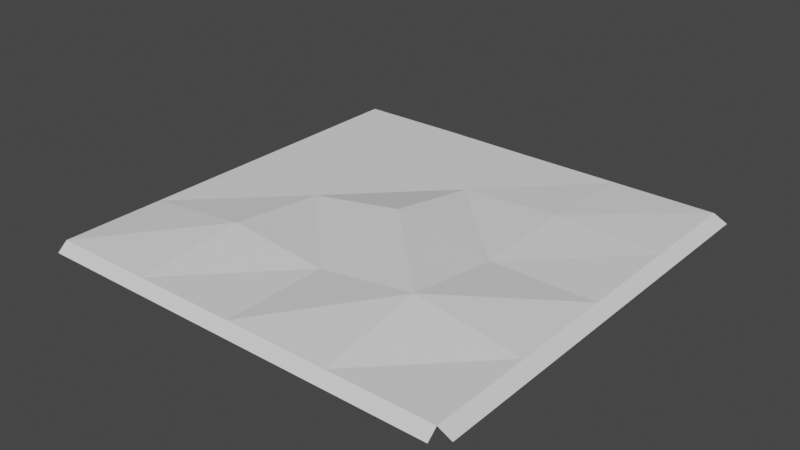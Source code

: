 # Source: valleynoise.blend  (saved by Blender 2.92.15; exported with 4.5.12 LTS)
import bpy
from mathutils import Matrix  # noqa: F401  (used for matrix-valued properties, if any)

bpy.ops.wm.read_factory_settings(use_empty=True)
scene = bpy.context.scene
scene.name = 'Scene'

# ---- collections
col_collection = bpy.data.collections.new('Collection'); scene.collection.children.link(col_collection)

# ---- world
world_world = bpy.data.worlds.new('World'); scene.world = world_world
world_world.use_nodes = True; world_world.node_tree.nodes.clear()
_N = world_world.node_tree.nodes; _L = world_world.node_tree.links
n0 = _N.new('ShaderNodeOutputWorld'); n0.name = 'World Output'; n0.location = (300, 300)
n1 = _N.new('ShaderNodeBackground'); n1.name = 'Background'; n1.location = (10, 300)
n1.inputs[0].default_value = (0.05088, 0.05088, 0.05088, 1.0)
_L.new(n1.outputs[0], n0.inputs[0])
n0.is_active_output = True
world_world.color = (0.05088, 0.05088, 0.05088)
world_world.use_sun_shadow = False
world_world.sun_shadow_jitter_overblur = 0.0

# ---- meshes
me_plane = bpy.data.meshes.new('Plane')
me_plane.from_pydata([(-1.021, -1.021, 1.294e-10), (1.021, -1.021, 1.294e-10), (-1.021, 1.021, 1.294e-10), (1.021, 1.021, 1.294e-10), (-1.021, -0.0002968, 1.294e-10), (0.0001484, -1.021, 1.294e-10), (1.021, -0.0002968, 1.294e-10), (0.0001484, 1.021, 1.294e-10), (0.0, 0.0, 2.544), (-1.021, -0.5109, 1.294e-10), (0.5107, -1.021, 1.294e-10), (1.021, 0.5103, 1.294e-10), (-0.5128, 1.026, 0.0), (-1.021, 0.5103, 1.294e-10), (-0.5105, -1.021, 1.294e-10), (1.021, -0.5109, 1.294e-10), (0.5107, 1.021, 1.294e-10), (0.0, 0.5, 0.0), (0.0, -0.5, 0.0), (-0.5, 0.0, 0.0), (0.5, 0.0, 0.0), (0.5, -0.5, 2.136), (-0.5, -0.5, 1.546), (-0.5, 0.5, 0.0), (0.5, 0.5, 0.7032), (-1.021, 1.06, -1.097), (1.021, 1.06, -1.097), (0.0001484, 1.06, -1.097), (-0.5128, 1.065, -1.097), (0.5107, 1.06, -1.097), (-1.06, -1.021, -1.827), (-1.06, 1.021, -1.827), (-1.06, -0.0002968, -1.827), (-1.06, -0.5109, -1.827), (-1.06, 0.5103, -1.827), (-1.021, -1.07, -1.297), (1.021, -1.07, -1.297), (0.0001484, -1.07, -1.297), (0.5107, -1.07, -1.297), (-0.5105, -1.07, -1.297), (1.088, -1.021, -1.0), (1.088, 1.021, -1.0), (1.088, -0.0002968, -1.0), (1.088, 0.5103, -1.0), (1.088, -0.5109, -1.0)], [], [(24, 11, 3, 16), (23, 17, 7, 12), (22, 18, 8, 19), (21, 15, 6, 20), (18, 21, 20, 8), (5, 10, 21, 18), (10, 1, 15, 21), (9, 22, 19, 4), (0, 14, 22, 9), (14, 5, 18, 22), (13, 23, 12, 2), (4, 19, 23, 13), (19, 8, 17, 23), (17, 24, 16, 7), (8, 20, 24, 17), (20, 6, 11, 24), (16, 3, 26, 29), (12, 7, 27, 28), (7, 16, 29, 27), (2, 12, 28, 25), (9, 4, 32, 33), (4, 13, 34, 32), (0, 9, 33, 30), (13, 2, 31, 34), (1, 10, 38, 36), (14, 0, 35, 39), (10, 5, 37, 38), (5, 14, 39, 37), (6, 15, 44, 42), (3, 11, 43, 41), (15, 1, 40, 44), (11, 6, 42, 43)])
_uv = me_plane.uv_layers.new(name='UVMap')
_uv.uv.foreach_set('vector', [0.75, 0.75, 1.0, 0.75, 1.0, 1.0, 0.75, 1.0, 0.25, 0.75, 0.5, 0.75, 0.5, 1.0, 0.25, 1.0, 0.25, 0.25, 0.5, 0.25, 0.5, 0.5, 0.25, 0.5, 0.75, 0.25, 1.0, 0.25, 1.0, 0.5, 0.75, 0.5, 0.5, 0.25, 0.75, 0.25, 0.75, 0.5, 0.5, 0.5, 0.5, 0.0, 0.75, 0.0, 0.75, 0.25, 0.5, 0.25, 0.75, 0.0, 1.0, 0.0, 1.0, 0.25, 0.75, 0.25, 0.0, 0.25, 0.25, 0.25, 0.25, 0.5, 0.0, 0.5, 0.0, 0.0, 0.25, 0.0, 0.25, 0.25, 0.0, 0.25, 0.25, 0.0, 0.5, 0.0, 0.5, 0.25, 0.25, 0.25, 0.0, 0.75, 0.25, 0.75, 0.25, 1.0, 0.0, 1.0, 0.0, 0.5, 0.25, 0.5, 0.25, 0.75, 0.0, 0.75, 0.25, 0.5, 0.5, 0.5, 0.5, 0.75, 0.25, 0.75, 0.5, 0.75, 0.75, 0.75, 0.75, 1.0, 0.5, 1.0, 0.5, 0.5, 0.75, 0.5, 0.75, 0.75, 0.5, 0.75, 0.75, 0.5, 1.0, 0.5, 1.0, 0.75, 0.75, 0.75, 0.75, 1.0, 1.0, 1.0, 1.0, 1.0, 0.75, 1.0, 0.25, 1.0, 0.5, 1.0, 0.5, 1.0, 0.25, 1.0, 0.5, 1.0, 0.75, 1.0, 0.75, 1.0, 0.5, 1.0, 0.0, 1.0, 0.25, 1.0, 0.25, 1.0, 0.0, 1.0, 0.0, 0.25, 0.0, 0.5, 0.0, 0.5, 0.0, 0.25, 0.0, 0.5, 0.0, 0.75, 0.0, 0.75, 0.0, 0.5, 0.0, 0.0, 0.0, 0.25, 0.0, 0.25, 0.0, 0.0, 0.0, 0.75, 0.0, 1.0, 0.0, 1.0, 0.0, 0.75, 1.0, 0.0, 0.75, 0.0, 0.75, 0.0, 1.0, 0.0, 0.25, 0.0, 0.0, 0.0, 0.0, 0.0, 0.25, 0.0, 0.75, 0.0, 0.5, 0.0, 0.5, 0.0, 0.75, 0.0, 0.5, 0.0, 0.25, 0.0, 0.25, 0.0, 0.5, 0.0, 1.0, 0.5, 1.0, 0.25, 1.0, 0.25, 1.0, 0.5, 1.0, 1.0, 1.0, 0.75, 1.0, 0.75, 1.0, 1.0, 1.0, 0.25, 1.0, 0.0, 1.0, 0.0, 1.0, 0.25, 1.0, 0.75, 1.0, 0.5, 1.0, 0.5, 1.0, 0.75])
me_plane.use_remesh_fix_poles = True
me_plane.use_remesh_preserve_attributes = False
me_plane.use_mirror_vertex_groups = False
me_plane.update()

# ---- objects
ob_plane = bpy.data.objects.new('Plane', me_plane)

# ---- transforms, parenting, visibility, modifiers, constraints
ob_plane.location = (0.1607, 0.9237, 0.4419)
ob_plane.scale = (29.96, 29.96, 1.0)
ob_plane.lineart.crease_threshold = 0.0

# ---- collection membership
col_collection.objects.link(ob_plane)

# ---- scene / render settings (as saved in the file)
scene.frame_start = 1; scene.frame_end = 250; scene.frame_set(1)
scene.render.engine = 'BLENDER_EEVEE_NEXT'
scene.cycles.use_denoising = False
scene.cycles.samples = 128
scene.cycles.sampling_pattern = 'TABULATED_SOBOL'
scene.cycles.use_adaptive_sampling = False
scene.cycles.use_light_tree = False
scene.view_settings.view_transform = 'Filmic'
bpy.context.view_layer.update()

# ---- added for rendering (the .blend has no active camera and no usable light): camera, sun
cam_auto = bpy.data.cameras.new('AutoCamera')
cam_auto.lens = 50.0
cam_auto.sensor_width = 36.0
cam_auto.clip_end = 1475.26
ob_auto_camera = bpy.data.objects.new('AutoCamera', cam_auto)
scene.collection.objects.link(ob_auto_camera)
ob_auto_camera.location = (84.6505, -100.028, 68.0486)
ob_auto_camera.rotation_euler = (1.09748, -7.21219e-08, 0.694738)
scene.camera = ob_auto_camera
light_auto_sun = bpy.data.lights.new('AutoSun', 'SUN')
light_auto_sun.energy = 3.0
light_auto_sun.angle = 0.0523599
ob_auto_sun = bpy.data.objects.new('AutoSun', light_auto_sun)
scene.collection.objects.link(ob_auto_sun)
ob_auto_sun.rotation_euler = (0.872665, 0.174533, 0.523599)
bpy.context.view_layer.update()
